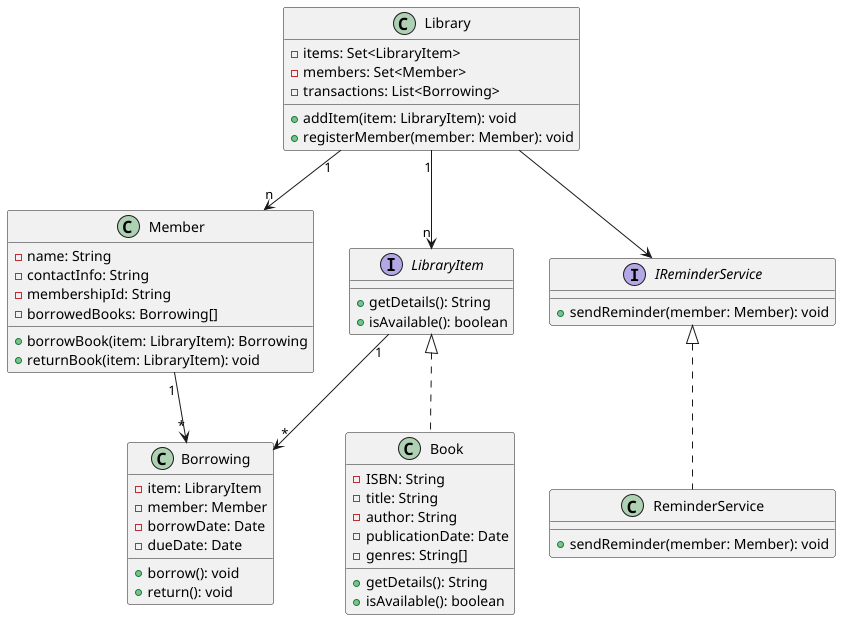

The diagram above was rendered by PlantUML. Its source (embedded in the PNG):
@startuml
interface LibraryItem{
  +getDetails(): String
  +isAvailable(): boolean
}

class Book implements LibraryItem{
  -ISBN: String
  -title: String
  -author: String
  -publicationDate: Date
  -genres: String[]
  +getDetails(): String
  +isAvailable(): boolean
}

class Member{
  -name: String
  -contactInfo: String
  -membershipId: String
  -borrowedBooks: Borrowing[]
  +borrowBook(item: LibraryItem): Borrowing
  +returnBook(item: LibraryItem): void
}

class Borrowing{
  -item: LibraryItem
  -member: Member
  -borrowDate: Date
  -dueDate: Date
  +borrow(): void
  +return(): void
}

class Library{
  -items: Set<LibraryItem>
  -members: Set<Member>
  -transactions: List<Borrowing>
  +addItem(item: LibraryItem): void
  +registerMember(member: Member): void
}

interface IReminderService{
  +sendReminder(member: Member): void
}

class ReminderService implements IReminderService{
  +sendReminder(member: Member): void
}

Library "1" --> "n" LibraryItem
Library "1" --> "n" Member
Member "1" -> "*" Borrowing
LibraryItem "1" --> "*" Borrowing
Library --> IReminderService
@enduml